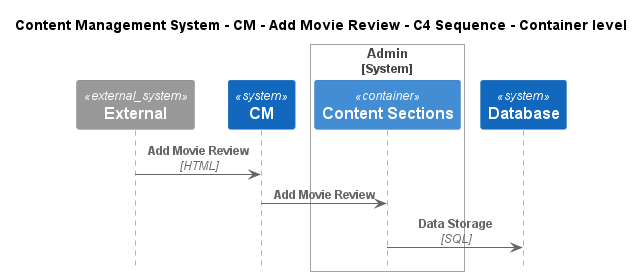

The diagram above was rendered by PlantUML. Its source (embedded in the PNG):
@startuml
!include ..\..\..\..\..\.c4s\C4_Sequence.puml

title Content Management System - CM - Add Movie Review - C4 Sequence - Container level

System_Ext(C4InterFlow.SoftwareSystems.ExternalSystem, "External", "")
System(ContentManagementSystem.SoftwareSystems.CM, "CM", "Content Management System is used to manage the process of creating, organizing, editing, and publishing digital content.")

System_Boundary(ContentManagementSystem.SoftwareSystems.Admin, "Admin")
    Container(ContentManagementSystem.SoftwareSystems.Admin.Containers.ContentSections, "Content Sections", "", "Content-Sections are primarily used for content classification, helping the CMS organize and manage different types of information, ensuring a clear structure for easy retrieval and display.")
Boundary_End()
System(ContentManagementSystem.SoftwareSystems.Database, "Database", "Stores user registration information, data, access logs, etc.")

Rel(C4InterFlow.SoftwareSystems.ExternalSystem, ContentManagementSystem.SoftwareSystems.CM, "Add Movie Review", "HTML")
Rel(ContentManagementSystem.SoftwareSystems.CM, ContentManagementSystem.SoftwareSystems.Admin.Containers.ContentSections, "Add Movie Review")
Rel(ContentManagementSystem.SoftwareSystems.Admin.Containers.ContentSections, ContentManagementSystem.SoftwareSystems.Database, "Data Storage", "SQL")


@enduml